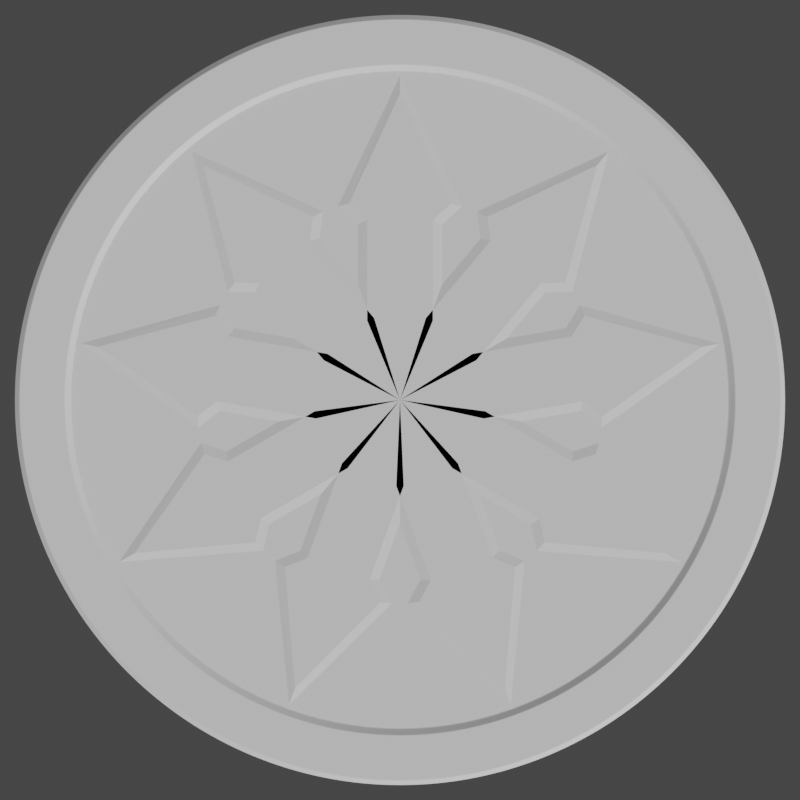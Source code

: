 # Source: chaos_rpg_logo.blend  (saved by Blender 4.1.23; exported with 4.5.12 LTS)
import bpy
from mathutils import Matrix  # noqa: F401  (used for matrix-valued properties, if any)

bpy.ops.wm.read_factory_settings(use_empty=True)
scene = bpy.context.scene
scene.name = 'Scene'

# ---- collections
col_collection = bpy.data.collections.new('Collection'); scene.collection.children.link(col_collection)

# ---- world
world_world = bpy.data.worlds.new('World'); scene.world = world_world
world_world.use_nodes = True; world_world.node_tree.nodes.clear()
_N = world_world.node_tree.nodes; _L = world_world.node_tree.links
n0 = _N.new('ShaderNodeOutputWorld'); n0.name = 'World Output'; n0.location = (300, 300)
n1 = _N.new('ShaderNodeBackground'); n1.name = 'Background'; n1.location = (10, 300)
n1.inputs[0].default_value = (0.05088, 0.05088, 0.05088, 1.0)
_L.new(n1.outputs[0], n0.inputs[0])
n0.is_active_output = True
world_world.color = (0.05088, 0.05088, 0.05088)
world_world.use_sun_shadow = False
world_world.sun_shadow_jitter_overblur = 0.0

# ---- cameras
cam_camera_001 = bpy.data.cameras.new('Camera.001')

# ---- meshes
me_cube = bpy.data.meshes.new('Cube')
me_cube.from_pydata([(-0.4, 0.96, 1.0), (0.4, 0.96, 1.0), (-0.4, 1.6, 1.0), (0.4, 1.6, 1.0), (0.0, 3.0, 1.0), (-0.5872, 1.769, 1.0), (0.5872, 1.769, 1.0), (0.0, 0.0, 1.02), (0.0, 1.6, 1.02), (0.0, 1.769, 1.02), (-0.3003, 0.7251, 1.02), (0.3003, 0.7251, 1.02), (-0.3003, 1.644, 1.02), (0.3003, 1.644, 1.02), (7.451e-09, 2.798, 1.02), (-0.4661, 1.794, 1.02), (0.4661, 1.794, 1.02)], [], [(7, 11, 13, 8), (9, 16, 14), (8, 13, 16, 9), (12, 8, 9, 15), (15, 9, 14), (10, 7, 8, 12), (10, 12, 2, 0), (13, 11, 1, 3), (12, 15, 5, 2), (14, 16, 6, 4), (15, 14, 4, 5), (16, 13, 3, 6)])
_uv = me_cube.uv_layers.new(name='UVMap')
_uv.uv.foreach_set('vector', [0.75, 0.5, 0.6561, 0.5, 0.6642, 0.5, 0.75, 0.5, 0.75, 0.5, 0.6558, 0.5, 0.75, 0.5, 0.75, 0.5, 0.6642, 0.5, 0.6558, 0.5, 0.75, 0.5, 0.8358, 0.5, 0.75, 0.5, 0.75, 0.5, 0.8509, 0.5, 0.8509, 0.5, 0.75, 0.5, 0.6779, 0.5, 0.8439, 0.5, 0.75, 0.5, 0.75, 0.5, 0.8358, 0.5, 0.8439, 0.5, 0.8358, 0.5, 0.875, 0.5, 0.875, 0.5, 0.6642, 0.5, 0.6561, 0.5, 0.625, 0.5, 0.625, 0.5, 0.8358, 0.5, 0.8509, 0.5, 0.875, 0.5, 0.875, 0.5, 0.8226, 0.5, 0.6558, 0.5, 0.625, 0.5, 0.625, 0.5, 0.8509, 0.5, 0.6779, 0.5, 0.875, 0.5, 0.875, 0.5, 0.6558, 0.5, 0.6642, 0.5, 0.625, 0.5, 0.625, 0.5])
me_cube.update()
me_circle = bpy.data.meshes.new('Circle')
me_circle.from_pydata([(0.0, 1.0, 0.0), (-0.1951, 0.9808, 0.0), (-0.3827, 0.9239, 0.0), (-0.5556, 0.8315, 0.0), (-0.7071, 0.7071, 0.0), (-0.8315, 0.5556, 0.0), (-0.9239, 0.3827, 0.0), (-0.9808, 0.1951, 0.0), (-1.0, 0.0, 0.0), (-0.9808, -0.1951, 0.0), (-0.9239, -0.3827, 0.0), (-0.8315, -0.5556, 0.0), (-0.7071, -0.7071, 0.0), (-0.5556, -0.8315, 0.0), (-0.3827, -0.9239, 0.0), (-0.1951, -0.9808, 0.0), (0.0, -1.0, 0.0), (0.1951, -0.9808, 0.0), (0.3827, -0.9239, 0.0), (0.5556, -0.8315, 0.0), (0.7071, -0.7071, 0.0), (0.8315, -0.5556, 0.0), (0.9239, -0.3827, 0.0), (0.9808, -0.1951, 0.0), (1.0, 0.0, 0.0), (0.9808, 0.1951, 0.0), (0.9239, 0.3827, 0.0), (0.8315, 0.5556, 0.0), (0.7071, 0.7071, 0.0), (0.5556, 0.8315, 0.0), (0.3827, 0.9239, 0.0), (0.1951, 0.9808, 0.0), (-0.1697, 0.8531, 0.008228), (-0.1692, 0.8508, 0.007606), (-0.1695, 0.8519, 0.008046), (0.0, 0.8674, 0.007606), (0.0, 0.8698, 0.008228), (3.047e-11, 0.8686, 0.008046), (-0.3329, 0.8036, 0.008228), (-0.3319, 0.8014, 0.007606), (-0.3324, 0.8025, 0.008046), (-0.4832, 0.7232, 0.008228), (-0.4819, 0.7212, 0.007606), (-0.4826, 0.7222, 0.008046), (-0.615, 0.615, 0.008228), (-0.6134, 0.6134, 0.007606), (-0.6142, 0.6142, 0.008046), (-0.7232, 0.4832, 0.008228), (-0.7212, 0.4819, 0.007606), (-0.7222, 0.4826, 0.008046), (-0.8036, 0.3329, 0.008228), (-0.8014, 0.3319, 0.007606), (-0.8025, 0.3324, 0.008046), (-0.8531, 0.1697, 0.008228), (-0.8508, 0.1692, 0.007606), (-0.8519, 0.1695, 0.008046), (-0.8698, 0.0, 0.008228), (-0.8674, 0.0, 0.007606), (-0.8686, 3.047e-11, 0.008046), (-0.8531, -0.1697, 0.008228), (-0.8508, -0.1692, 0.007606), (-0.8519, -0.1695, 0.008046), (-0.8036, -0.3329, 0.008228), (-0.8014, -0.3319, 0.007606), (-0.8025, -0.3324, 0.008046), (-0.7232, -0.4832, 0.008228), (-0.7212, -0.4819, 0.007606), (-0.7222, -0.4826, 0.008046), (-0.615, -0.615, 0.008228), (-0.6134, -0.6134, 0.007606), (-0.6142, -0.6142, 0.008046), (-0.4832, -0.7232, 0.008228), (-0.4819, -0.7212, 0.007606), (-0.4826, -0.7222, 0.008046), (-0.3329, -0.8036, 0.008228), (-0.3319, -0.8014, 0.007606), (-0.3324, -0.8025, 0.008046), (-0.1697, -0.8531, 0.008228), (-0.1692, -0.8508, 0.007606), (-0.1695, -0.8519, 0.008046), (0.0, -0.8698, 0.008228), (0.0, -0.8674, 0.007606), (-3.047e-11, -0.8686, 0.008046), (0.1697, -0.8531, 0.008228), (0.1692, -0.8508, 0.007606), (0.1695, -0.8519, 0.008046), (0.3329, -0.8036, 0.008228), (0.3319, -0.8014, 0.007606), (0.3324, -0.8025, 0.008046), (0.4832, -0.7232, 0.008228), (0.4819, -0.7212, 0.007606), (0.4826, -0.7222, 0.008046), (0.615, -0.615, 0.008228), (0.6134, -0.6134, 0.007606), (0.6142, -0.6142, 0.008046), (0.7232, -0.4832, 0.008228), (0.7212, -0.4819, 0.007606), (0.7222, -0.4826, 0.008046), (0.8036, -0.3329, 0.008228), (0.8014, -0.3319, 0.007606), (0.8025, -0.3324, 0.008046), (0.8531, -0.1697, 0.008228), (0.8508, -0.1692, 0.007606), (0.8519, -0.1695, 0.008046), (0.8698, 0.0, 0.008228), (0.8674, 0.0, 0.007606), (0.8686, -3.047e-11, 0.008046), (0.8531, 0.1697, 0.008228), (0.8508, 0.1692, 0.007606), (0.8519, 0.1695, 0.008046), (0.8036, 0.3329, 0.008228), (0.8014, 0.3319, 0.007606), (0.8025, 0.3324, 0.008046), (0.7232, 0.4832, 0.008228), (0.7212, 0.4819, 0.007606), (0.7222, 0.4826, 0.008046), (0.615, 0.615, 0.008228), (0.6134, 0.6134, 0.007606), (0.6142, 0.6142, 0.008046), (0.4832, 0.7232, 0.008228), (0.4819, 0.7212, 0.007606), (0.4826, 0.7222, 0.008046), (0.3329, 0.8036, 0.008228), (0.3319, 0.8014, 0.007606), (0.3324, 0.8025, 0.008046), (0.1697, 0.8531, 0.008228), (0.1692, 0.8508, 0.007606), (0.1695, 0.8519, 0.008046), (-0.1668, 0.8386, 0.000622), (-0.1663, 0.8362, 0.0), (-0.1666, 0.8374, 0.0001822), (0.0, 0.8526, 0.0), (0.0, 0.855, 0.000622), (-3.001e-11, 0.8538, 0.0001822), (-0.3272, 0.7899, 0.000622), (-0.3263, 0.7877, 0.0), (-0.3268, 0.7889, 0.0001822), (-0.475, 0.7109, 0.000622), (-0.4737, 0.7089, 0.0), (-0.4744, 0.7099, 0.0001822), (-0.6046, 0.6046, 0.000622), (-0.6029, 0.6029, 0.0), (-0.6038, 0.6038, 0.0001822), (-0.7109, 0.475, 0.000622), (-0.7089, 0.4737, 0.0), (-0.7099, 0.4744, 0.0001822), (-0.7899, 0.3272, 0.000622), (-0.7877, 0.3263, 0.0), (-0.7889, 0.3268, 0.0001822), (-0.8386, 0.1668, 0.000622), (-0.8362, 0.1663, 0.0), (-0.8374, 0.1666, 0.0001822), (-0.855, 0.0, 0.000622), (-0.8526, 0.0, 0.0), (-0.8538, -3.001e-11, 0.0001822), (-0.8386, -0.1668, 0.000622), (-0.8362, -0.1663, 0.0), (-0.8374, -0.1666, 0.0001822), (-0.7899, -0.3272, 0.000622), (-0.7877, -0.3263, 0.0), (-0.7889, -0.3268, 0.0001822), (-0.7109, -0.475, 0.000622), (-0.7089, -0.4737, 0.0), (-0.7099, -0.4744, 0.0001822), (-0.6046, -0.6046, 0.000622), (-0.6029, -0.6029, 0.0), (-0.6038, -0.6038, 0.0001822), (-0.475, -0.7109, 0.000622), (-0.4737, -0.7089, 0.0), (-0.4744, -0.7099, 0.0001822), (-0.3272, -0.7899, 0.000622), (-0.3263, -0.7877, 0.0), (-0.3268, -0.7889, 0.0001822), (-0.1668, -0.8386, 0.000622), (-0.1663, -0.8362, 0.0), (-0.1666, -0.8374, 0.0001822), (0.0, -0.855, 0.000622), (0.0, -0.8526, 0.0), (3.001e-11, -0.8538, 0.0001822), (0.1668, -0.8386, 0.000622), (0.1663, -0.8362, 0.0), (0.1666, -0.8374, 0.0001822), (0.3272, -0.7899, 0.000622), (0.3263, -0.7877, 0.0), (0.3268, -0.7889, 0.0001822), (0.475, -0.7109, 0.000622), (0.4737, -0.7089, 0.0), (0.4744, -0.7099, 0.0001822), (0.6046, -0.6046, 0.000622), (0.6029, -0.6029, 0.0), (0.6038, -0.6038, 0.0001822), (0.7109, -0.475, 0.000622), (0.7089, -0.4737, 0.0), (0.7099, -0.4744, 0.0001822), (0.7899, -0.3272, 0.000622), (0.7877, -0.3263, 0.0), (0.7889, -0.3268, 0.0001822), (0.8386, -0.1668, 0.000622), (0.8362, -0.1663, 0.0), (0.8374, -0.1666, 0.0001822), (0.855, 0.0, 0.000622), (0.8526, 0.0, 0.0), (0.8538, 3.001e-11, 0.0001822), (0.8386, 0.1668, 0.000622), (0.8362, 0.1663, 0.0), (0.8374, 0.1666, 0.0001822), (0.7899, 0.3272, 0.000622), (0.7877, 0.3263, 0.0), (0.7889, 0.3268, 0.0001822), (0.7109, 0.475, 0.000622), (0.7089, 0.4737, 0.0), (0.7099, 0.4744, 0.0001822), (0.6046, 0.6046, 0.000622), (0.6029, 0.6029, 0.0), (0.6038, 0.6038, 0.0001822), (0.475, 0.7109, 0.000622), (0.4737, 0.7089, 0.0), (0.4744, 0.7099, 0.0001822), (0.3272, 0.7899, 0.000622), (0.3263, 0.7877, 0.0), (0.3268, 0.7889, 0.0001822), (0.1668, 0.8386, 0.000622), (0.1663, 0.8362, 0.0), (0.1666, 0.8374, 0.0001822), (-0.1925, 0.9675, 0.007606), (-0.192, 0.9652, 0.008228), (-0.1922, 0.9664, 0.008046), (0.0, 0.9841, 0.008228), (0.0, 0.9865, 0.007606), (3.05e-09, 0.9853, 0.008046), (-0.3775, 0.9114, 0.007606), (-0.3766, 0.9092, 0.008228), (-0.3771, 0.9103, 0.008046), (-0.5481, 0.8202, 0.007606), (-0.5467, 0.8182, 0.008228), (-0.5474, 0.8193, 0.008046), (-0.6975, 0.6975, 0.007606), (-0.6959, 0.6959, 0.008228), (-0.6967, 0.6967, 0.008046), (-0.8202, 0.5481, 0.007606), (-0.8182, 0.5467, 0.008228), (-0.8193, 0.5474, 0.008046), (-0.9114, 0.3775, 0.007606), (-0.9092, 0.3766, 0.008228), (-0.9103, 0.3771, 0.008046), (-0.9675, 0.1925, 0.007606), (-0.9652, 0.192, 0.008228), (-0.9664, 0.1922, 0.008046), (-0.9865, 0.0, 0.007606), (-0.9841, 0.0, 0.008228), (-0.9853, 3.05e-09, 0.008046), (-0.9675, -0.1925, 0.007606), (-0.9652, -0.192, 0.008228), (-0.9664, -0.1922, 0.008046), (-0.9114, -0.3775, 0.007606), (-0.9092, -0.3766, 0.008228), (-0.9103, -0.3771, 0.008046), (-0.8202, -0.5481, 0.007606), (-0.8182, -0.5467, 0.008228), (-0.8193, -0.5474, 0.008046), (-0.6975, -0.6975, 0.007606), (-0.6959, -0.6959, 0.008228), (-0.6967, -0.6967, 0.008046), (-0.5481, -0.8202, 0.007606), (-0.5467, -0.8182, 0.008228), (-0.5474, -0.8193, 0.008046), (-0.3775, -0.9114, 0.007606), (-0.3766, -0.9092, 0.008228), (-0.3771, -0.9103, 0.008046), (-0.1925, -0.9675, 0.007606), (-0.192, -0.9652, 0.008228), (-0.1922, -0.9664, 0.008046), (0.0, -0.9865, 0.007606), (0.0, -0.9841, 0.008228), (-3.05e-09, -0.9853, 0.008046), (0.1925, -0.9675, 0.007606), (0.192, -0.9652, 0.008228), (0.1922, -0.9664, 0.008046), (0.3775, -0.9114, 0.007606), (0.3766, -0.9092, 0.008228), (0.3771, -0.9103, 0.008046), (0.5481, -0.8202, 0.007606), (0.5467, -0.8182, 0.008228), (0.5474, -0.8193, 0.008046), (0.6975, -0.6975, 0.007606), (0.6959, -0.6959, 0.008228), (0.6967, -0.6967, 0.008046), (0.8202, -0.5481, 0.007606), (0.8182, -0.5467, 0.008228), (0.8193, -0.5474, 0.008046), (0.9114, -0.3775, 0.007606), (0.9092, -0.3766, 0.008228), (0.9103, -0.3771, 0.008046), (0.9675, -0.1925, 0.007606), (0.9652, -0.192, 0.008228), (0.9664, -0.1922, 0.008046), (0.9865, 0.0, 0.007606), (0.9841, 0.0, 0.008228), (0.9853, -3.05e-09, 0.008046), (0.9675, 0.1925, 0.007606), (0.9652, 0.192, 0.008228), (0.9664, 0.1922, 0.008046), (0.9114, 0.3775, 0.007606), (0.9092, 0.3766, 0.008228), (0.9103, 0.3771, 0.008046), (0.8202, 0.5481, 0.007606), (0.8182, 0.5467, 0.008228), (0.8193, 0.5474, 0.008046), (0.6975, 0.6975, 0.007606), (0.6959, 0.6959, 0.008228), (0.6967, 0.6967, 0.008046), (0.5481, 0.8202, 0.007606), (0.5467, 0.8182, 0.008228), (0.5474, 0.8193, 0.008046), (0.3775, 0.9114, 0.007606), (0.3766, 0.9092, 0.008228), (0.3771, 0.9103, 0.008046), (0.1925, 0.9675, 0.007606), (0.192, 0.9652, 0.008228), (0.1922, 0.9664, 0.008046)], [], [(224, 228, 0, 1), (33, 39, 134, 128), (32, 36, 227, 225), (39, 42, 137, 134), (42, 45, 140, 137), (45, 48, 143, 140), (48, 51, 146, 143), (51, 54, 149, 146), (54, 57, 152, 149), (57, 60, 155, 152), (60, 63, 158, 155), (63, 66, 161, 158), (66, 69, 164, 161), (69, 72, 167, 164), (72, 75, 170, 167), (75, 78, 173, 170), (78, 81, 176, 173), (81, 84, 179, 176), (84, 87, 182, 179), (87, 90, 185, 182), (90, 93, 188, 185), (93, 96, 191, 188), (96, 99, 194, 191), (99, 102, 197, 194), (102, 105, 200, 197), (105, 108, 203, 200), (108, 111, 206, 203), (111, 114, 209, 206), (114, 117, 212, 209), (117, 120, 215, 212), (120, 123, 218, 215), (123, 126, 221, 218), (126, 35, 132, 221), (36, 125, 318, 227), (35, 33, 128, 132), (44, 41, 234, 237), (47, 44, 237, 240), (50, 47, 240, 243), (53, 50, 243, 246), (56, 53, 246, 249), (59, 56, 249, 252), (62, 59, 252, 255), (65, 62, 255, 258), (68, 65, 258, 261), (71, 68, 261, 264), (74, 71, 264, 267), (77, 74, 267, 270), (80, 77, 270, 273), (83, 80, 273, 276), (86, 83, 276, 279), (89, 86, 279, 282), (92, 89, 282, 285), (95, 92, 285, 288), (98, 95, 288, 291), (101, 98, 291, 294), (104, 101, 294, 297), (107, 104, 297, 300), (110, 107, 300, 303), (113, 110, 303, 306), (116, 113, 306, 309), (119, 116, 309, 312), (122, 119, 312, 315), (125, 122, 315, 318), (41, 38, 231, 234), (230, 224, 1, 2), (228, 317, 31, 0), (236, 233, 3, 4), (239, 236, 4, 5), (242, 239, 5, 6), (245, 242, 6, 7), (248, 245, 7, 8), (251, 248, 8, 9), (254, 251, 9, 10), (257, 254, 10, 11), (260, 257, 11, 12), (263, 260, 12, 13), (266, 263, 13, 14), (269, 266, 14, 15), (272, 269, 15, 16), (275, 272, 16, 17), (278, 275, 17, 18), (281, 278, 18, 19), (284, 281, 19, 20), (287, 284, 20, 21), (290, 287, 21, 22), (293, 290, 22, 23), (296, 293, 23, 24), (299, 296, 24, 25), (302, 299, 25, 26), (305, 302, 26, 27), (308, 305, 27, 28), (311, 308, 28, 29), (314, 311, 29, 30), (317, 314, 30, 31), (233, 230, 2, 3), (129, 131, 133, 130), (130, 133, 132, 128), (135, 129, 130, 136), (136, 130, 128, 134), (138, 135, 136, 139), (139, 136, 134, 137), (141, 138, 139, 142), (142, 139, 137, 140), (144, 141, 142, 145), (145, 142, 140, 143), (147, 144, 145, 148), (148, 145, 143, 146), (150, 147, 148, 151), (151, 148, 146, 149), (153, 150, 151, 154), (154, 151, 149, 152), (156, 153, 154, 157), (157, 154, 152, 155), (159, 156, 157, 160), (160, 157, 155, 158), (162, 159, 160, 163), (163, 160, 158, 161), (165, 162, 163, 166), (166, 163, 161, 164), (168, 165, 166, 169), (169, 166, 164, 167), (171, 168, 169, 172), (172, 169, 167, 170), (174, 171, 172, 175), (175, 172, 170, 173), (177, 174, 175, 178), (178, 175, 173, 176), (180, 177, 178, 181), (181, 178, 176, 179), (183, 180, 181, 184), (184, 181, 179, 182), (186, 183, 184, 187), (187, 184, 182, 185), (189, 186, 187, 190), (190, 187, 185, 188), (192, 189, 190, 193), (193, 190, 188, 191), (195, 192, 193, 196), (196, 193, 191, 194), (198, 195, 196, 199), (199, 196, 194, 197), (201, 198, 199, 202), (202, 199, 197, 200), (204, 201, 202, 205), (205, 202, 200, 203), (207, 204, 205, 208), (208, 205, 203, 206), (210, 207, 208, 211), (211, 208, 206, 209), (213, 210, 211, 214), (214, 211, 209, 212), (216, 213, 214, 217), (217, 214, 212, 215), (219, 216, 217, 220), (220, 217, 215, 218), (222, 219, 220, 223), (223, 220, 218, 221), (131, 222, 223, 133), (133, 223, 221, 132), (225, 227, 229, 226), (226, 229, 228, 224), (231, 225, 226, 232), (232, 226, 224, 230), (234, 231, 232, 235), (235, 232, 230, 233), (237, 234, 235, 238), (238, 235, 233, 236), (240, 237, 238, 241), (241, 238, 236, 239), (243, 240, 241, 244), (244, 241, 239, 242), (246, 243, 244, 247), (247, 244, 242, 245), (249, 246, 247, 250), (250, 247, 245, 248), (252, 249, 250, 253), (253, 250, 248, 251), (255, 252, 253, 256), (256, 253, 251, 254), (258, 255, 256, 259), (259, 256, 254, 257), (261, 258, 259, 262), (262, 259, 257, 260), (264, 261, 262, 265), (265, 262, 260, 263), (267, 264, 265, 268), (268, 265, 263, 266), (270, 267, 268, 271), (271, 268, 266, 269), (273, 270, 271, 274), (274, 271, 269, 272), (276, 273, 274, 277), (277, 274, 272, 275), (279, 276, 277, 280), (280, 277, 275, 278), (282, 279, 280, 283), (283, 280, 278, 281), (285, 282, 283, 286), (286, 283, 281, 284), (288, 285, 286, 289), (289, 286, 284, 287), (291, 288, 289, 292), (292, 289, 287, 290), (294, 291, 292, 295), (295, 292, 290, 293), (297, 294, 295, 298), (298, 295, 293, 296), (300, 297, 298, 301), (301, 298, 296, 299), (303, 300, 301, 304), (304, 301, 299, 302), (306, 303, 304, 307), (307, 304, 302, 305), (309, 306, 307, 310), (310, 307, 305, 308), (312, 309, 310, 313), (313, 310, 308, 311), (315, 312, 313, 316), (316, 313, 311, 314), (318, 315, 316, 319), (319, 316, 314, 317), (227, 318, 319, 229), (229, 319, 317, 228), (33, 35, 37, 34), (34, 37, 36, 32), (39, 33, 34, 40), (40, 34, 32, 38), (42, 39, 40, 43), (43, 40, 38, 41), (45, 42, 43, 46), (46, 43, 41, 44), (48, 45, 46, 49), (49, 46, 44, 47), (51, 48, 49, 52), (52, 49, 47, 50), (54, 51, 52, 55), (55, 52, 50, 53), (57, 54, 55, 58), (58, 55, 53, 56), (60, 57, 58, 61), (61, 58, 56, 59), (63, 60, 61, 64), (64, 61, 59, 62), (66, 63, 64, 67), (67, 64, 62, 65), (69, 66, 67, 70), (70, 67, 65, 68), (72, 69, 70, 73), (73, 70, 68, 71), (75, 72, 73, 76), (76, 73, 71, 74), (78, 75, 76, 79), (79, 76, 74, 77), (81, 78, 79, 82), (82, 79, 77, 80), (84, 81, 82, 85), (85, 82, 80, 83), (87, 84, 85, 88), (88, 85, 83, 86), (90, 87, 88, 91), (91, 88, 86, 89), (93, 90, 91, 94), (94, 91, 89, 92), (96, 93, 94, 97), (97, 94, 92, 95), (99, 96, 97, 100), (100, 97, 95, 98), (102, 99, 100, 103), (103, 100, 98, 101), (105, 102, 103, 106), (106, 103, 101, 104), (108, 105, 106, 109), (109, 106, 104, 107), (111, 108, 109, 112), (112, 109, 107, 110), (114, 111, 112, 115), (115, 112, 110, 113), (117, 114, 115, 118), (118, 115, 113, 116), (120, 117, 118, 121), (121, 118, 116, 119), (123, 120, 121, 124), (124, 121, 119, 122), (126, 123, 124, 127), (127, 124, 122, 125), (35, 126, 127, 37), (37, 127, 125, 36), (38, 32, 225, 231)])
_uv = me_circle.uv_layers.new(name='UVMap')
_uv.uv.foreach_set('vector', [0.4038, 0.9838, 0.5, 0.9932, 0.5, 1.0, 0.4025, 0.9904, 0.4154, 0.9254, 0.334, 0.9007, 0.3364, 0.895, 0.4166, 0.9193, 0.4152, 0.9265, 0.5, 0.9349, 0.5, 0.992, 0.404, 0.9826, 0.334, 0.9007, 0.259, 0.8606, 0.2625, 0.8555, 0.3364, 0.895, 0.259, 0.8606, 0.1933, 0.8067, 0.1977, 0.8023, 0.2625, 0.8555, 0.1933, 0.8067, 0.1394, 0.741, 0.1445, 0.7375, 0.1977, 0.8023, 0.1394, 0.741, 0.0993, 0.666, 0.105, 0.6636, 0.1445, 0.7375, 0.0993, 0.666, 0.07462, 0.5846, 0.08071, 0.5834, 0.105, 0.6636, 0.07462, 0.5846, 0.06629, 0.5, 0.0725, 0.5, 0.08071, 0.5834, 0.06629, 0.5, 0.07462, 0.4154, 0.08071, 0.4166, 0.0725, 0.5, 0.07462, 0.4154, 0.0993, 0.334, 0.105, 0.3364, 0.08071, 0.4166, 0.0993, 0.334, 0.1394, 0.259, 0.1445, 0.2625, 0.105, 0.3364, 0.1394, 0.259, 0.1933, 0.1933, 0.1977, 0.1977, 0.1445, 0.2625, 0.1933, 0.1933, 0.259, 0.1394, 0.2625, 0.1445, 0.1977, 0.1977, 0.259, 0.1394, 0.334, 0.0993, 0.3364, 0.105, 0.2625, 0.1445, 0.334, 0.0993, 0.4154, 0.07462, 0.4166, 0.08071, 0.3364, 0.105, 0.4154, 0.07462, 0.5, 0.06629, 0.5, 0.0725, 0.4166, 0.08071, 0.5, 0.06629, 0.5846, 0.07462, 0.5834, 0.08071, 0.5, 0.0725, 0.5846, 0.07462, 0.666, 0.0993, 0.6636, 0.105, 0.5834, 0.08071, 0.666, 0.0993, 0.741, 0.1394, 0.7375, 0.1445, 0.6636, 0.105, 0.741, 0.1394, 0.8067, 0.1933, 0.8023, 0.1977, 0.7375, 0.1445, 0.8067, 0.1933, 0.8606, 0.259, 0.8555, 0.2625, 0.8023, 0.1977, 0.8606, 0.259, 0.9007, 0.334, 0.895, 0.3364, 0.8555, 0.2625, 0.9007, 0.334, 0.9254, 0.4154, 0.9193, 0.4166, 0.895, 0.3364, 0.9254, 0.4154, 0.9337, 0.5, 0.9275, 0.5, 0.9193, 0.4166, 0.9337, 0.5, 0.9254, 0.5846, 0.9193, 0.5834, 0.9275, 0.5, 0.9254, 0.5846, 0.9007, 0.666, 0.895, 0.6636, 0.9193, 0.5834, 0.9007, 0.666, 0.8606, 0.741, 0.8555, 0.7375, 0.895, 0.6636, 0.8606, 0.741, 0.8067, 0.8067, 0.8023, 0.8023, 0.8555, 0.7375, 0.8067, 0.8067, 0.741, 0.8606, 0.7375, 0.8555, 0.8023, 0.8023, 0.741, 0.8606, 0.666, 0.9007, 0.6636, 0.895, 0.7375, 0.8555, 0.666, 0.9007, 0.5846, 0.9254, 0.5834, 0.9193, 0.6636, 0.895, 0.5846, 0.9254, 0.5, 0.9337, 0.5, 0.9275, 0.5834, 0.9193, 0.5, 0.9349, 0.5848, 0.9265, 0.596, 0.9826, 0.5, 0.992, 0.5, 0.9337, 0.4154, 0.9254, 0.4166, 0.9193, 0.5, 0.9275, 0.1925, 0.8075, 0.2584, 0.8616, 0.2266, 0.9091, 0.1521, 0.8479, 0.1384, 0.7416, 0.1925, 0.8075, 0.1521, 0.8479, 0.09088, 0.7734, 0.09821, 0.6664, 0.1384, 0.7416, 0.09088, 0.7734, 0.04541, 0.6883, 0.07346, 0.5848, 0.09821, 0.6664, 0.04541, 0.6883, 0.01741, 0.596, 0.0651, 0.5, 0.07346, 0.5848, 0.01741, 0.596, 0.007951, 0.5, 0.07346, 0.4152, 0.0651, 0.5, 0.007951, 0.5, 0.01741, 0.404, 0.09821, 0.3336, 0.07346, 0.4152, 0.01741, 0.404, 0.04541, 0.3117, 0.1384, 0.2584, 0.09821, 0.3336, 0.04541, 0.3117, 0.09088, 0.2266, 0.1925, 0.1925, 0.1384, 0.2584, 0.09088, 0.2266, 0.1521, 0.1521, 0.2584, 0.1384, 0.1925, 0.1925, 0.1521, 0.1521, 0.2266, 0.09088, 0.3336, 0.09821, 0.2584, 0.1384, 0.2266, 0.09088, 0.3117, 0.04541, 0.4152, 0.07346, 0.3336, 0.09821, 0.3117, 0.04541, 0.404, 0.01741, 0.5, 0.0651, 0.4152, 0.07346, 0.404, 0.01741, 0.5, 0.007951, 0.5848, 0.07346, 0.5, 0.0651, 0.5, 0.007951, 0.596, 0.01741, 0.6664, 0.09821, 0.5848, 0.07346, 0.596, 0.01741, 0.6883, 0.04541, 0.7416, 0.1384, 0.6664, 0.09821, 0.6883, 0.04541, 0.7734, 0.09088, 0.8075, 0.1925, 0.7416, 0.1384, 0.7734, 0.09088, 0.8479, 0.1521, 0.8616, 0.2584, 0.8075, 0.1925, 0.8479, 0.1521, 0.9091, 0.2266, 0.9018, 0.3336, 0.8616, 0.2584, 0.9091, 0.2266, 0.9546, 0.3117, 0.9265, 0.4152, 0.9018, 0.3336, 0.9546, 0.3117, 0.9826, 0.404, 0.9349, 0.5, 0.9265, 0.4152, 0.9826, 0.404, 0.992, 0.5, 0.9265, 0.5848, 0.9349, 0.5, 0.992, 0.5, 0.9826, 0.596, 0.9018, 0.6664, 0.9265, 0.5848, 0.9826, 0.596, 0.9546, 0.6883, 0.8616, 0.7416, 0.9018, 0.6664, 0.9546, 0.6883, 0.9091, 0.7734, 0.8075, 0.8075, 0.8616, 0.7416, 0.9091, 0.7734, 0.8479, 0.8479, 0.7416, 0.8616, 0.8075, 0.8075, 0.8479, 0.8479, 0.7734, 0.9091, 0.6664, 0.9018, 0.7416, 0.8616, 0.7734, 0.9091, 0.6883, 0.9546, 0.5848, 0.9265, 0.6664, 0.9018, 0.6883, 0.9546, 0.596, 0.9826, 0.2584, 0.8616, 0.3336, 0.9018, 0.3117, 0.9546, 0.2266, 0.9091, 0.3112, 0.9557, 0.4038, 0.9838, 0.4025, 0.9904, 0.3087, 0.9619, 0.5, 0.9932, 0.5962, 0.9838, 0.5975, 0.9904, 0.5, 1.0, 0.1512, 0.8488, 0.226, 0.9101, 0.2222, 0.9157, 0.1464, 0.8536, 0.08989, 0.774, 0.1512, 0.8488, 0.1464, 0.8536, 0.08427, 0.7778, 0.04431, 0.6888, 0.08989, 0.774, 0.08427, 0.7778, 0.03806, 0.6913, 0.01624, 0.5962, 0.04431, 0.6888, 0.03806, 0.6913, 0.009607, 0.5975, 0.006763, 0.5, 0.01624, 0.5962, 0.009607, 0.5975, 0.0, 0.5, 0.01624, 0.4038, 0.006763, 0.5, 0.0, 0.5, 0.009607, 0.4025, 0.04431, 0.3112, 0.01624, 0.4038, 0.009607, 0.4025, 0.03806, 0.3087, 0.08989, 0.226, 0.04431, 0.3112, 0.03806, 0.3087, 0.08427, 0.2222, 0.1512, 0.1512, 0.08989, 0.226, 0.08427, 0.2222, 0.1464, 0.1464, 0.226, 0.08989, 0.1512, 0.1512, 0.1464, 0.1464, 0.2222, 0.08427, 0.3112, 0.04431, 0.226, 0.08989, 0.2222, 0.08427, 0.3087, 0.03806, 0.4038, 0.01624, 0.3112, 0.04431, 0.3087, 0.03806, 0.4025, 0.009607, 0.5, 0.006763, 0.4038, 0.01624, 0.4025, 0.009607, 0.5, 0.0, 0.5962, 0.01624, 0.5, 0.006763, 0.5, 0.0, 0.5975, 0.009607, 0.6888, 0.04431, 0.5962, 0.01624, 0.5975, 0.009607, 0.6913, 0.03806, 0.774, 0.08989, 0.6888, 0.04431, 0.6913, 0.03806, 0.7778, 0.08427, 0.8488, 0.1512, 0.774, 0.08989, 0.7778, 0.08427, 0.8536, 0.1464, 0.9101, 0.226, 0.8488, 0.1512, 0.8536, 0.1464, 0.9157, 0.2222, 0.9557, 0.3112, 0.9101, 0.226, 0.9157, 0.2222, 0.9619, 0.3087, 0.9838, 0.4038, 0.9557, 0.3112, 0.9619, 0.3087, 0.9904, 0.4025, 0.9932, 0.5, 0.9838, 0.4038, 0.9904, 0.4025, 1.0, 0.5, 0.9838, 0.5962, 0.9932, 0.5, 1.0, 0.5, 0.9904, 0.5975, 0.9557, 0.6888, 0.9838, 0.5962, 0.9904, 0.5975, 0.9619, 0.6913, 0.9101, 0.774, 0.9557, 0.6888, 0.9619, 0.6913, 0.9157, 0.7778, 0.8488, 0.8488, 0.9101, 0.774, 0.9157, 0.7778, 0.8536, 0.8536, 0.774, 0.9101, 0.8488, 0.8488, 0.8536, 0.8536, 0.7778, 0.9157, 0.6888, 0.9557, 0.774, 0.9101, 0.7778, 0.9157, 0.6913, 0.9619, 0.5962, 0.9838, 0.6888, 0.9557, 0.6913, 0.9619, 0.5975, 0.9904, 0.226, 0.9101, 0.3112, 0.9557, 0.3087, 0.9619, 0.2222, 0.9157, 0.4168, 0.9181, 0.5, 0.9263, 0.5, 0.9269, 0.4167, 0.9187, 0.4167, 0.9187, 0.5, 0.9269, 0.5, 0.9275, 0.4166, 0.9193, 0.3369, 0.8939, 0.4168, 0.9181, 0.4167, 0.9187, 0.3366, 0.8944, 0.3366, 0.8944, 0.4167, 0.9187, 0.4166, 0.9193, 0.3364, 0.895, 0.2632, 0.8545, 0.3369, 0.8939, 0.3366, 0.8944, 0.2628, 0.855, 0.2628, 0.855, 0.3366, 0.8944, 0.3364, 0.895, 0.2625, 0.8555, 0.1986, 0.8014, 0.2632, 0.8545, 0.2628, 0.855, 0.1981, 0.8019, 0.1981, 0.8019, 0.2628, 0.855, 0.2625, 0.8555, 0.1977, 0.8023, 0.1455, 0.7368, 0.1986, 0.8014, 0.1981, 0.8019, 0.145, 0.7372, 0.145, 0.7372, 0.1981, 0.8019, 0.1977, 0.8023, 0.1445, 0.7375, 0.1061, 0.6631, 0.1455, 0.7368, 0.145, 0.7372, 0.1056, 0.6634, 0.1056, 0.6634, 0.145, 0.7372, 0.1445, 0.7375, 0.105, 0.6636, 0.08188, 0.5832, 0.1061, 0.6631, 0.1056, 0.6634, 0.08126, 0.5833, 0.08126, 0.5833, 0.1056, 0.6634, 0.105, 0.6636, 0.08071, 0.5834, 0.07369, 0.5, 0.08188, 0.5832, 0.08126, 0.5833, 0.07305, 0.5, 0.07305, 0.5, 0.08126, 0.5833, 0.08071, 0.5834, 0.0725, 0.5, 0.08188, 0.4168, 0.07369, 0.5, 0.07305, 0.5, 0.08126, 0.4167, 0.08126, 0.4167, 0.07305, 0.5, 0.0725, 0.5, 0.08071, 0.4166, 0.1061, 0.3369, 0.08188, 0.4168, 0.08126, 0.4167, 0.1056, 0.3366, 0.1056, 0.3366, 0.08126, 0.4167, 0.08071, 0.4166, 0.105, 0.3364, 0.1455, 0.2632, 0.1061, 0.3369, 0.1056, 0.3366, 0.145, 0.2628, 0.145, 0.2628, 0.1056, 0.3366, 0.105, 0.3364, 0.1445, 0.2625, 0.1986, 0.1986, 0.1455, 0.2632, 0.145, 0.2628, 0.1981, 0.1981, 0.1981, 0.1981, 0.145, 0.2628, 0.1445, 0.2625, 0.1977, 0.1977, 0.2632, 0.1455, 0.1986, 0.1986, 0.1981, 0.1981, 0.2628, 0.145, 0.2628, 0.145, 0.1981, 0.1981, 0.1977, 0.1977, 0.2625, 0.1445, 0.3369, 0.1061, 0.2632, 0.1455, 0.2628, 0.145, 0.3366, 0.1056, 0.3366, 0.1056, 0.2628, 0.145, 0.2625, 0.1445, 0.3364, 0.105, 0.4168, 0.08188, 0.3369, 0.1061, 0.3366, 0.1056, 0.4167, 0.08126, 0.4167, 0.08126, 0.3366, 0.1056, 0.3364, 0.105, 0.4166, 0.08071, 0.5, 0.07369, 0.4168, 0.08188, 0.4167, 0.08126, 0.5, 0.07305, 0.5, 0.07305, 0.4167, 0.08126, 0.4166, 0.08071, 0.5, 0.0725, 0.5832, 0.08188, 0.5, 0.07369, 0.5, 0.07305, 0.5833, 0.08126, 0.5833, 0.08126, 0.5, 0.07305, 0.5, 0.0725, 0.5834, 0.08071, 0.6631, 0.1061, 0.5832, 0.08188, 0.5833, 0.08126, 0.6634, 0.1056, 0.6634, 0.1056, 0.5833, 0.08126, 0.5834, 0.08071, 0.6636, 0.105, 0.7368, 0.1455, 0.6631, 0.1061, 0.6634, 0.1056, 0.7372, 0.145, 0.7372, 0.145, 0.6634, 0.1056, 0.6636, 0.105, 0.7375, 0.1445, 0.8014, 0.1986, 0.7368, 0.1455, 0.7372, 0.145, 0.8019, 0.1981, 0.8019, 0.1981, 0.7372, 0.145, 0.7375, 0.1445, 0.8023, 0.1977, 0.8545, 0.2632, 0.8014, 0.1986, 0.8019, 0.1981, 0.855, 0.2628, 0.855, 0.2628, 0.8019, 0.1981, 0.8023, 0.1977, 0.8555, 0.2625, 0.8939, 0.3369, 0.8545, 0.2632, 0.855, 0.2628, 0.8944, 0.3366, 0.8944, 0.3366, 0.855, 0.2628, 0.8555, 0.2625, 0.895, 0.3364, 0.9181, 0.4168, 0.8939, 0.3369, 0.8944, 0.3366, 0.9187, 0.4167, 0.9187, 0.4167, 0.8944, 0.3366, 0.895, 0.3364, 0.9193, 0.4166, 0.9263, 0.5, 0.9181, 0.4168, 0.9187, 0.4167, 0.9269, 0.5, 0.9269, 0.5, 0.9187, 0.4167, 0.9193, 0.4166, 0.9275, 0.5, 0.9181, 0.5832, 0.9263, 0.5, 0.9269, 0.5, 0.9187, 0.5833, 0.9187, 0.5833, 0.9269, 0.5, 0.9275, 0.5, 0.9193, 0.5834, 0.8939, 0.6631, 0.9181, 0.5832, 0.9187, 0.5833, 0.8944, 0.6634, 0.8944, 0.6634, 0.9187, 0.5833, 0.9193, 0.5834, 0.895, 0.6636, 0.8545, 0.7368, 0.8939, 0.6631, 0.8944, 0.6634, 0.855, 0.7372, 0.855, 0.7372, 0.8944, 0.6634, 0.895, 0.6636, 0.8555, 0.7375, 0.8014, 0.8014, 0.8545, 0.7368, 0.855, 0.7372, 0.8019, 0.8019, 0.8019, 0.8019, 0.855, 0.7372, 0.8555, 0.7375, 0.8023, 0.8023, 0.7368, 0.8545, 0.8014, 0.8014, 0.8019, 0.8019, 0.7372, 0.855, 0.7372, 0.855, 0.8019, 0.8019, 0.8023, 0.8023, 0.7375, 0.8555, 0.6631, 0.8939, 0.7368, 0.8545, 0.7372, 0.855, 0.6634, 0.8944, 0.6634, 0.8944, 0.7372, 0.855, 0.7375, 0.8555, 0.6636, 0.895, 0.5832, 0.9181, 0.6631, 0.8939, 0.6634, 0.8944, 0.5833, 0.9187, 0.5833, 0.9187, 0.6634, 0.8944, 0.6636, 0.895, 0.5834, 0.9193, 0.5, 0.9263, 0.5832, 0.9181, 0.5833, 0.9187, 0.5, 0.9269, 0.5, 0.9269, 0.5833, 0.9187, 0.5834, 0.9193, 0.5, 0.9275, 0.404, 0.9826, 0.5, 0.992, 0.5, 0.9927, 0.4039, 0.9832, 0.4039, 0.9832, 0.5, 0.9927, 0.5, 0.9932, 0.4038, 0.9838, 0.3117, 0.9546, 0.404, 0.9826, 0.4039, 0.9832, 0.3115, 0.9552, 0.3115, 0.9552, 0.4039, 0.9832, 0.4038, 0.9838, 0.3112, 0.9557, 0.2266, 0.9091, 0.3117, 0.9546, 0.3115, 0.9552, 0.2263, 0.9097, 0.2263, 0.9097, 0.3115, 0.9552, 0.3112, 0.9557, 0.226, 0.9101, 0.1521, 0.8479, 0.2266, 0.9091, 0.2263, 0.9097, 0.1516, 0.8484, 0.1516, 0.8484, 0.2263, 0.9097, 0.226, 0.9101, 0.1512, 0.8488, 0.09088, 0.7734, 0.1521, 0.8479, 0.1516, 0.8484, 0.09035, 0.7737, 0.09035, 0.7737, 0.1516, 0.8484, 0.1512, 0.8488, 0.08989, 0.774, 0.04541, 0.6883, 0.09088, 0.7734, 0.09035, 0.7737, 0.04482, 0.6885, 0.04482, 0.6885, 0.09035, 0.7737, 0.08989, 0.774, 0.04431, 0.6888, 0.01741, 0.596, 0.04541, 0.6883, 0.04482, 0.6885, 0.01678, 0.5961, 0.01678, 0.5961, 0.04482, 0.6885, 0.04431, 0.6888, 0.01624, 0.5962, 0.007951, 0.5, 0.01741, 0.596, 0.01678, 0.5961, 0.007316, 0.5, 0.007316, 0.5, 0.01678, 0.5961, 0.01624, 0.5962, 0.006763, 0.5, 0.01741, 0.404, 0.007951, 0.5, 0.007316, 0.5, 0.01678, 0.4039, 0.01678, 0.4039, 0.007316, 0.5, 0.006763, 0.5, 0.01624, 0.4038, 0.04541, 0.3117, 0.01741, 0.404, 0.01678, 0.4039, 0.04482, 0.3115, 0.04482, 0.3115, 0.01678, 0.4039, 0.01624, 0.4038, 0.04431, 0.3112, 0.09088, 0.2266, 0.04541, 0.3117, 0.04482, 0.3115, 0.09035, 0.2263, 0.09035, 0.2263, 0.04482, 0.3115, 0.04431, 0.3112, 0.08989, 0.226, 0.1521, 0.1521, 0.09088, 0.2266, 0.09035, 0.2263, 0.1516, 0.1516, 0.1516, 0.1516, 0.09035, 0.2263, 0.08989, 0.226, 0.1512, 0.1512, 0.2266, 0.09088, 0.1521, 0.1521, 0.1516, 0.1516, 0.2263, 0.09035, 0.2263, 0.09035, 0.1516, 0.1516, 0.1512, 0.1512, 0.226, 0.08989, 0.3117, 0.04541, 0.2266, 0.09088, 0.2263, 0.09035, 0.3115, 0.04482, 0.3115, 0.04482, 0.2263, 0.09035, 0.226, 0.08989, 0.3112, 0.04431, 0.404, 0.01741, 0.3117, 0.04541, 0.3115, 0.04482, 0.4039, 0.01678, 0.4039, 0.01678, 0.3115, 0.04482, 0.3112, 0.04431, 0.4038, 0.01624, 0.5, 0.007951, 0.404, 0.01741, 0.4039, 0.01678, 0.5, 0.007316, 0.5, 0.007316, 0.4039, 0.01678, 0.4038, 0.01624, 0.5, 0.006763, 0.596, 0.01741, 0.5, 0.007951, 0.5, 0.007316, 0.5961, 0.01678, 0.5961, 0.01678, 0.5, 0.007316, 0.5, 0.006763, 0.5962, 0.01624, 0.6883, 0.04541, 0.596, 0.01741, 0.5961, 0.01678, 0.6885, 0.04482, 0.6885, 0.04482, 0.5961, 0.01678, 0.5962, 0.01624, 0.6888, 0.04431, 0.7734, 0.09088, 0.6883, 0.04541, 0.6885, 0.04482, 0.7737, 0.09035, 0.7737, 0.09035, 0.6885, 0.04482, 0.6888, 0.04431, 0.774, 0.08989, 0.8479, 0.1521, 0.7734, 0.09088, 0.7737, 0.09035, 0.8484, 0.1516, 0.8484, 0.1516, 0.7737, 0.09035, 0.774, 0.08989, 0.8488, 0.1512, 0.9091, 0.2266, 0.8479, 0.1521, 0.8484, 0.1516, 0.9097, 0.2263, 0.9097, 0.2263, 0.8484, 0.1516, 0.8488, 0.1512, 0.9101, 0.226, 0.9546, 0.3117, 0.9091, 0.2266, 0.9097, 0.2263, 0.9552, 0.3115, 0.9552, 0.3115, 0.9097, 0.2263, 0.9101, 0.226, 0.9557, 0.3112, 0.9826, 0.404, 0.9546, 0.3117, 0.9552, 0.3115, 0.9832, 0.4039, 0.9832, 0.4039, 0.9552, 0.3115, 0.9557, 0.3112, 0.9838, 0.4038, 0.992, 0.5, 0.9826, 0.404, 0.9832, 0.4039, 0.9927, 0.5, 0.9927, 0.5, 0.9832, 0.4039, 0.9838, 0.4038, 0.9932, 0.5, 0.9826, 0.596, 0.992, 0.5, 0.9927, 0.5, 0.9832, 0.5961, 0.9832, 0.5961, 0.9927, 0.5, 0.9932, 0.5, 0.9838, 0.5962, 0.9546, 0.6883, 0.9826, 0.596, 0.9832, 0.5961, 0.9552, 0.6885, 0.9552, 0.6885, 0.9832, 0.5961, 0.9838, 0.5962, 0.9557, 0.6888, 0.9091, 0.7734, 0.9546, 0.6883, 0.9552, 0.6885, 0.9097, 0.7737, 0.9097, 0.7737, 0.9552, 0.6885, 0.9557, 0.6888, 0.9101, 0.774, 0.8479, 0.8479, 0.9091, 0.7734, 0.9097, 0.7737, 0.8484, 0.8484, 0.8484, 0.8484, 0.9097, 0.7737, 0.9101, 0.774, 0.8488, 0.8488, 0.7734, 0.9091, 0.8479, 0.8479, 0.8484, 0.8484, 0.7737, 0.9097, 0.7737, 0.9097, 0.8484, 0.8484, 0.8488, 0.8488, 0.774, 0.9101, 0.6883, 0.9546, 0.7734, 0.9091, 0.7737, 0.9097, 0.6885, 0.9552, 0.6885, 0.9552, 0.7737, 0.9097, 0.774, 0.9101, 0.6888, 0.9557, 0.596, 0.9826, 0.6883, 0.9546, 0.6885, 0.9552, 0.5961, 0.9832, 0.5961, 0.9832, 0.6885, 0.9552, 0.6888, 0.9557, 0.5962, 0.9838, 0.5, 0.992, 0.596, 0.9826, 0.5961, 0.9832, 0.5, 0.9927, 0.5, 0.9927, 0.5961, 0.9832, 0.5962, 0.9838, 0.5, 0.9932, 0.4154, 0.9254, 0.5, 0.9337, 0.5, 0.9343, 0.4153, 0.9259, 0.4153, 0.9259, 0.5, 0.9343, 0.5, 0.9349, 0.4152, 0.9265, 0.334, 0.9007, 0.4154, 0.9254, 0.4153, 0.9259, 0.3338, 0.9012, 0.3338, 0.9012, 0.4153, 0.9259, 0.4152, 0.9265, 0.3336, 0.9018, 0.259, 0.8606, 0.334, 0.9007, 0.3338, 0.9012, 0.2587, 0.8611, 0.2587, 0.8611, 0.3338, 0.9012, 0.3336, 0.9018, 0.2584, 0.8616, 0.1933, 0.8067, 0.259, 0.8606, 0.2587, 0.8611, 0.1929, 0.8071, 0.1929, 0.8071, 0.2587, 0.8611, 0.2584, 0.8616, 0.1925, 0.8075, 0.1394, 0.741, 0.1933, 0.8067, 0.1929, 0.8071, 0.1389, 0.7413, 0.1389, 0.7413, 0.1929, 0.8071, 0.1925, 0.8075, 0.1384, 0.7416, 0.0993, 0.666, 0.1394, 0.741, 0.1389, 0.7413, 0.09879, 0.6662, 0.09879, 0.6662, 0.1389, 0.7413, 0.1384, 0.7416, 0.09821, 0.6664, 0.07462, 0.5846, 0.0993, 0.666, 0.09879, 0.6662, 0.07408, 0.5847, 0.07408, 0.5847, 0.09879, 0.6662, 0.09821, 0.6664, 0.07346, 0.5848, 0.06629, 0.5, 0.07462, 0.5846, 0.07408, 0.5847, 0.06574, 0.5, 0.06574, 0.5, 0.07408, 0.5847, 0.07346, 0.5848, 0.0651, 0.5, 0.07462, 0.4154, 0.06629, 0.5, 0.06574, 0.5, 0.07408, 0.4153, 0.07408, 0.4153, 0.06574, 0.5, 0.0651, 0.5, 0.07346, 0.4152, 0.0993, 0.334, 0.07462, 0.4154, 0.07408, 0.4153, 0.09879, 0.3338, 0.09879, 0.3338, 0.07408, 0.4153, 0.07346, 0.4152, 0.09821, 0.3336, 0.1394, 0.259, 0.0993, 0.334, 0.09879, 0.3338, 0.1389, 0.2587, 0.1389, 0.2587, 0.09879, 0.3338, 0.09821, 0.3336, 0.1384, 0.2584, 0.1933, 0.1933, 0.1394, 0.259, 0.1389, 0.2587, 0.1929, 0.1929, 0.1929, 0.1929, 0.1389, 0.2587, 0.1384, 0.2584, 0.1925, 0.1925, 0.259, 0.1394, 0.1933, 0.1933, 0.1929, 0.1929, 0.2587, 0.1389, 0.2587, 0.1389, 0.1929, 0.1929, 0.1925, 0.1925, 0.2584, 0.1384, 0.334, 0.0993, 0.259, 0.1394, 0.2587, 0.1389, 0.3338, 0.09879, 0.3338, 0.09879, 0.2587, 0.1389, 0.2584, 0.1384, 0.3336, 0.09821, 0.4154, 0.07462, 0.334, 0.0993, 0.3338, 0.09879, 0.4153, 0.07408, 0.4153, 0.07408, 0.3338, 0.09879, 0.3336, 0.09821, 0.4152, 0.07346, 0.5, 0.06629, 0.4154, 0.07462, 0.4153, 0.07408, 0.5, 0.06574, 0.5, 0.06574, 0.4153, 0.07408, 0.4152, 0.07346, 0.5, 0.0651, 0.5846, 0.07462, 0.5, 0.06629, 0.5, 0.06574, 0.5847, 0.07408, 0.5847, 0.07408, 0.5, 0.06574, 0.5, 0.0651, 0.5848, 0.07346, 0.666, 0.0993, 0.5846, 0.07462, 0.5847, 0.07408, 0.6662, 0.09879, 0.6662, 0.09879, 0.5847, 0.07408, 0.5848, 0.07346, 0.6664, 0.09821, 0.741, 0.1394, 0.666, 0.0993, 0.6662, 0.09879, 0.7413, 0.1389, 0.7413, 0.1389, 0.6662, 0.09879, 0.6664, 0.09821, 0.7416, 0.1384, 0.8067, 0.1933, 0.741, 0.1394, 0.7413, 0.1389, 0.8071, 0.1929, 0.8071, 0.1929, 0.7413, 0.1389, 0.7416, 0.1384, 0.8075, 0.1925, 0.8606, 0.259, 0.8067, 0.1933, 0.8071, 0.1929, 0.8611, 0.2587, 0.8611, 0.2587, 0.8071, 0.1929, 0.8075, 0.1925, 0.8616, 0.2584, 0.9007, 0.334, 0.8606, 0.259, 0.8611, 0.2587, 0.9012, 0.3338, 0.9012, 0.3338, 0.8611, 0.2587, 0.8616, 0.2584, 0.9018, 0.3336, 0.9254, 0.4154, 0.9007, 0.334, 0.9012, 0.3338, 0.9259, 0.4153, 0.9259, 0.4153, 0.9012, 0.3338, 0.9018, 0.3336, 0.9265, 0.4152, 0.9337, 0.5, 0.9254, 0.4154, 0.9259, 0.4153, 0.9343, 0.5, 0.9343, 0.5, 0.9259, 0.4153, 0.9265, 0.4152, 0.9349, 0.5, 0.9254, 0.5846, 0.9337, 0.5, 0.9343, 0.5, 0.9259, 0.5847, 0.9259, 0.5847, 0.9343, 0.5, 0.9349, 0.5, 0.9265, 0.5848, 0.9007, 0.666, 0.9254, 0.5846, 0.9259, 0.5847, 0.9012, 0.6662, 0.9012, 0.6662, 0.9259, 0.5847, 0.9265, 0.5848, 0.9018, 0.6664, 0.8606, 0.741, 0.9007, 0.666, 0.9012, 0.6662, 0.8611, 0.7413, 0.8611, 0.7413, 0.9012, 0.6662, 0.9018, 0.6664, 0.8616, 0.7416, 0.8067, 0.8067, 0.8606, 0.741, 0.8611, 0.7413, 0.8071, 0.8071, 0.8071, 0.8071, 0.8611, 0.7413, 0.8616, 0.7416, 0.8075, 0.8075, 0.741, 0.8606, 0.8067, 0.8067, 0.8071, 0.8071, 0.7413, 0.8611, 0.7413, 0.8611, 0.8071, 0.8071, 0.8075, 0.8075, 0.7416, 0.8616, 0.666, 0.9007, 0.741, 0.8606, 0.7413, 0.8611, 0.6662, 0.9012, 0.6662, 0.9012, 0.7413, 0.8611, 0.7416, 0.8616, 0.6664, 0.9018, 0.5846, 0.9254, 0.666, 0.9007, 0.6662, 0.9012, 0.5847, 0.9259, 0.5847, 0.9259, 0.6662, 0.9012, 0.6664, 0.9018, 0.5848, 0.9265, 0.5, 0.9337, 0.5846, 0.9254, 0.5847, 0.9259, 0.5, 0.9343, 0.5, 0.9343, 0.5847, 0.9259, 0.5848, 0.9265, 0.5, 0.9349, 0.3336, 0.9018, 0.4152, 0.9265, 0.404, 0.9826, 0.3117, 0.9546])
me_circle.update()
me_circle_001 = bpy.data.meshes.new('Circle.001')
me_circle_001.from_pydata([(0.0, 0.0, 0.0), (-0.1663, 0.8362, 0.0), (0.0, 0.8526, 0.0), (-0.3263, 0.7877, 0.0), (-0.4737, 0.7089, 0.0), (-0.6029, 0.6029, 0.0), (-0.7089, 0.4737, 0.0), (-0.7877, 0.3263, 0.0), (-0.8362, 0.1663, 0.0), (-0.8526, 0.0, 0.0), (-0.8362, -0.1663, 0.0), (-0.7877, -0.3263, 0.0), (-0.7089, -0.4737, 0.0), (-0.6029, -0.6029, 0.0), (-0.4737, -0.7089, 0.0), (-0.3263, -0.7877, 0.0), (-0.1663, -0.8362, 0.0), (0.0, -0.8526, 0.0), (0.1663, -0.8362, 0.0), (0.3263, -0.7877, 0.0), (0.4737, -0.7089, 0.0), (0.6029, -0.6029, 0.0), (0.7089, -0.4737, 0.0), (0.7877, -0.3263, 0.0), (0.8362, -0.1663, 0.0), (0.8526, 0.0, 0.0), (0.8362, 0.1663, 0.0), (0.7877, 0.3263, 0.0), (0.7089, 0.4737, 0.0), (0.6029, 0.6029, 0.0), (0.4737, 0.7089, 0.0), (0.3263, 0.7877, 0.0), (0.1663, 0.8362, 0.0)], [], [(0, 1, 3), (0, 32, 2), (0, 4, 5), (0, 5, 6), (0, 6, 7), (0, 7, 8), (0, 8, 9), (0, 9, 10), (0, 10, 11), (0, 11, 12), (0, 12, 13), (0, 13, 14), (0, 14, 15), (0, 15, 16), (0, 16, 17), (0, 17, 18), (0, 18, 19), (0, 19, 20), (0, 20, 21), (0, 21, 22), (0, 22, 23), (0, 23, 24), (0, 24, 25), (0, 25, 26), (0, 26, 27), (0, 27, 28), (0, 28, 29), (0, 29, 30), (0, 30, 31), (0, 31, 32), (0, 3, 4), (0, 2, 1)])
_uv = me_circle_001.uv_layers.new(name='UVMap')
_uv.uv.foreach_set('vector', [0.5, 0.5, 0.4168, 0.9181, 0.3369, 0.8939, 0.5, 0.5, 0.5832, 0.9181, 0.5, 0.9263, 0.5, 0.5, 0.2632, 0.8545, 0.1986, 0.8014, 0.5, 0.5, 0.1986, 0.8014, 0.1455, 0.7368, 0.5, 0.5, 0.1455, 0.7368, 0.1061, 0.6631, 0.5, 0.5, 0.1061, 0.6631, 0.08188, 0.5832, 0.5, 0.5, 0.08188, 0.5832, 0.07369, 0.5, 0.5, 0.5, 0.07369, 0.5, 0.08188, 0.4168, 0.5, 0.5, 0.08188, 0.4168, 0.1061, 0.3369, 0.5, 0.5, 0.1061, 0.3369, 0.1455, 0.2632, 0.5, 0.5, 0.1455, 0.2632, 0.1986, 0.1986, 0.5, 0.5, 0.1986, 0.1986, 0.2632, 0.1455, 0.5, 0.5, 0.2632, 0.1455, 0.3369, 0.1061, 0.5, 0.5, 0.3369, 0.1061, 0.4168, 0.08188, 0.5, 0.5, 0.4168, 0.08188, 0.5, 0.07369, 0.5, 0.5, 0.5, 0.07369, 0.5832, 0.08188, 0.5, 0.5, 0.5832, 0.08188, 0.6631, 0.1061, 0.5, 0.5, 0.6631, 0.1061, 0.7368, 0.1455, 0.5, 0.5, 0.7368, 0.1455, 0.8014, 0.1986, 0.5, 0.5, 0.8014, 0.1986, 0.8545, 0.2632, 0.5, 0.5, 0.8545, 0.2632, 0.8939, 0.3369, 0.5, 0.5, 0.8939, 0.3369, 0.9181, 0.4168, 0.5, 0.5, 0.9181, 0.4168, 0.9263, 0.5, 0.5, 0.5, 0.9263, 0.5, 0.9181, 0.5832, 0.5, 0.5, 0.9181, 0.5832, 0.8939, 0.6631, 0.5, 0.5, 0.8939, 0.6631, 0.8545, 0.7368, 0.5, 0.5, 0.8545, 0.7368, 0.8014, 0.8014, 0.5, 0.5, 0.8014, 0.8014, 0.7368, 0.8545, 0.5, 0.5, 0.7368, 0.8545, 0.6631, 0.8939, 0.5, 0.5, 0.6631, 0.8939, 0.5832, 0.9181, 0.5, 0.5, 0.3369, 0.8939, 0.2632, 0.8545, 0.5, 0.5, 0.5, 0.9263, 0.4168, 0.9181])
me_circle_001.update()

# ---- objects
ob_cube = bpy.data.objects.new('Cube', me_cube)
ob_empty = bpy.data.objects.new('Empty', None)
ob_camera = bpy.data.objects.new('Camera', cam_camera_001)
ob_circle = bpy.data.objects.new('Circle', me_circle)
ob_circle_001 = bpy.data.objects.new('Circle.001', me_circle_001)

# ---- transforms, parenting, visibility, modifiers, constraints
ob_cube.location = (0.0, 0.0, 0.0)
ob_cube.color = (0.1, 0.1, 0.1, 1.0)
_m = ob_cube.modifiers.new('Array', 'ARRAY')
_m.count = 9
_m.use_relative_offset = False
_m.use_object_offset = True
_m.offset_object = ob_empty
ob_empty.location = (0.0, 0.0, 0.0)
ob_empty.rotation_euler = (0.0, -0.0, 0.6981)
ob_camera.location = (-1.192e-07, 2.384e-07, 11.17)
ob_circle.location = (0.0, 0.0, 1.003)
ob_circle.scale = (3.546, 3.546, 3.546)
ob_circle.color = (0.1, 0.1, 0.1, 1.0)
_m = ob_circle.modifiers.new('Subdivision', 'SUBSURF')
_m.levels = 3
_m.render_levels = 3
ob_circle_001.location = (0.0, 0.0, 1.003)
ob_circle_001.scale = (3.546, 3.546, 3.546)
_m = ob_circle_001.modifiers.new('Subdivision', 'SUBSURF')
_m.levels = 2

# ---- collection membership
col_collection.objects.link(ob_cube)
col_collection.objects.link(ob_empty)
col_collection.objects.link(ob_camera)
col_collection.objects.link(ob_circle)
col_collection.objects.link(ob_circle_001)

# ---- scene / render settings (as saved in the file)
scene.camera = ob_camera
scene.frame_start = 1; scene.frame_end = 250; scene.frame_set(1)
scene.render.engine = 'BLENDER_WORKBENCH'
scene.render.resolution_x = 256
scene.render.resolution_y = 256
scene.render.fps = 30
scene.render.film_transparent = True
scene.cycles.sampling_pattern = 'TABULATED_SOBOL'
scene.eevee.ray_tracing_options.trace_max_roughness = 0.0
scene.view_settings.view_transform = 'Filmic'
bpy.context.view_layer.update()

# ---- added for rendering (the .blend has no usable light): sun
light_auto_sun = bpy.data.lights.new('AutoSun', 'SUN')
light_auto_sun.energy = 3.0
light_auto_sun.angle = 0.0523599
ob_auto_sun = bpy.data.objects.new('AutoSun', light_auto_sun)
scene.collection.objects.link(ob_auto_sun)
ob_auto_sun.rotation_euler = (0.872665, 0.174533, 0.523599)
bpy.context.view_layer.update()
